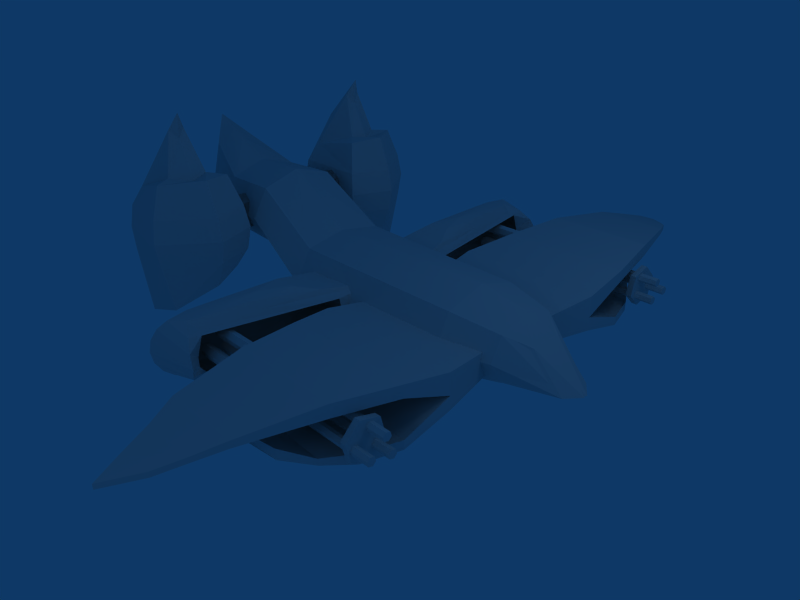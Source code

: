 # Source: JOIMNED2.blend  (saved by Blender 2.46.0; exported with 4.5.12 LTS)
import bpy
from mathutils import Matrix  # noqa: F401  (used for matrix-valued properties, if any)

bpy.ops.wm.read_factory_settings(use_empty=True)
scene = bpy.context.scene
scene.name = 'Scene'

# ---- collections
col_collection_1 = bpy.data.collections.new('Collection 1'); scene.collection.children.link(col_collection_1)

# ---- world
world_world = bpy.data.worlds.new('World'); scene.world = world_world
world_world.color = (0.05656, 0.2208, 0.4)
world_world.use_sun_shadow = False
world_world.sun_shadow_jitter_overblur = 0.0
world_world.cycles.sampling_method = 'MANUAL'
world_world.cycles.sample_map_resolution = 256

# ---- cameras
cam_camera = bpy.data.cameras.new('Camera')
cam_camera.passepartout_alpha = 0.2
cam_camera.clip_end = 100.0
cam_camera.lens = 35.0
cam_camera.ortho_scale = 7.314
cam_camera.show_passepartout = False
cam_camera.show_safe_areas = True
cam_camera.dof.focus_distance = 0.0
cam_camera.dof.aperture_fstop = 128.0

# ---- lights
light_lamp = bpy.data.lights.new('Lamp', 'POINT')
light_lamp.transmission_factor = 0.0
light_lamp.energy = 100.0
light_lamp.shadow_buffer_clip_start = 0.5
light_lamp.shadow_soft_size = 1.0
light_lamp.shadow_maximum_resolution = 0.006
light_lamp.use_absolute_resolution = True
light_lamp.cycles.use_multiple_importance_sampling = False
light_spot = bpy.data.lights.new('Spot', 'POINT')
light_spot.transmission_factor = 0.0
light_spot.cutoff_distance = 30.0
light_spot.energy = 100.0
light_spot.shadow_buffer_clip_start = 1.001
light_spot.shadow_soft_size = 1.0
light_spot.shadow_maximum_resolution = 0.006
light_spot.use_absolute_resolution = True
light_spot.cycles.use_multiple_importance_sampling = False

# ---- meshes
me_cylinder_009 = bpy.data.meshes.new('Cylinder.009')
me_cylinder_009.from_pydata([(0.8052, 9.403, 25.8), (1.052, 8.484, 25.8), (0.3784, 7.811, 25.8), (-0.5411, 8.057, 25.8), (-0.7874, 8.977, 25.8), (-0.1143, 9.65, 25.8), (0.8052, 9.403, 27.18), (1.052, 8.484, 27.18), (0.3784, 7.811, 27.18), (-0.5411, 8.057, 27.18), (-0.7874, 8.977, 27.18), (-0.1143, 9.65, 27.18), (0.1321, 8.73, 25.8), (0.1321, 8.73, 27.18), (-0.2296, 8.677, 10.84), (-0.1771, 8.481, 10.84), (-0.3205, 8.337, 10.84), (-0.5164, 8.39, 10.84), (-0.5688, 8.586, 10.84), (-0.4255, 8.729, 10.84), (-0.2296, 8.677, 31.33), (-0.1771, 8.481, 31.33), (-0.3205, 8.337, 31.33), (-0.5164, 8.39, 31.33), (-0.5688, 8.586, 31.33), (-0.4255, 8.729, 31.33), (-0.373, 8.533, 31.33), (0.415, 9.404, 10.84), (0.4675, 9.208, 10.84), (0.3241, 9.064, 10.84), (0.1283, 9.117, 10.84), (0.07577, 9.313, 10.84), (0.2192, 9.456, 10.84), (0.415, 9.404, 31.33), (0.4675, 9.208, 31.33), (0.3241, 9.064, 31.33), (0.1283, 9.117, 31.33), (0.07577, 9.313, 31.33), (0.2192, 9.456, 31.33), (0.2716, 9.26, 31.33), (0.6098, 8.452, 10.84), (0.6623, 8.256, 10.84), (0.5189, 8.113, 10.84), (0.323, 8.165, 10.84), (0.2706, 8.361, 10.84), (0.4139, 8.504, 10.84), (0.6098, 8.452, 31.33), (0.6623, 8.256, 31.33), (0.5189, 8.113, 31.33), (0.323, 8.165, 31.33), (0.2706, 8.361, 31.33), (0.4139, 8.504, 31.33), (0.4664, 8.308, 31.33), (0.8392, 9.437, -6.392), (1.098, 8.471, -6.392), (0.3909, 7.764, -6.392), (-0.575, 8.023, -6.392), (-0.8339, 8.989, -6.392), (-0.1268, 9.696, -6.392), (0.8392, 9.437, -4.392), (1.098, 8.471, -4.392), (0.3909, 7.764, -4.392), (-0.575, 8.023, -4.392), (-0.8339, 8.989, -4.392), (-0.1268, 9.696, -4.392), (0.1321, 8.73, -6.392), (0.1321, 8.73, -4.392), (0.6712, 8.513, -18.36), (0.7462, 8.233, -18.36), (0.5414, 8.029, -18.36), (0.2616, 8.104, -18.36), (0.1866, 8.383, -18.36), (0.3914, 8.588, -18.36), (0.6712, 8.513, 10.91), (0.7462, 8.233, 10.91), (0.5414, 8.029, 10.91), (0.2616, 8.104, 10.91), (0.1866, 8.383, 10.91), (0.3914, 8.588, 10.91), (0.4664, 8.308, -18.36), (0.4664, 8.308, 10.91), (0.4765, 9.465, -18.36), (0.5514, 9.185, -18.36), (0.3466, 8.98, -18.36), (0.0668, 9.055, -18.36), (-0.00817, 9.335, -18.36), (0.1967, 9.54, -18.36), (0.4765, 9.465, 10.91), (0.5514, 9.185, 10.91), (0.3466, 8.98, 10.91), (0.0668, 9.055, 10.91), (-0.00817, 9.335, 10.91), (0.1967, 9.54, 10.91), (0.2716, 9.26, -18.36), (0.2716, 9.26, 10.91), (-0.1682, 8.738, -18.36), (-0.09319, 8.458, -18.36), (-0.298, 8.253, -18.36), (-0.5778, 8.328, -18.36), (-0.6528, 8.608, -18.36), (-0.448, 8.813, -18.36), (-0.1682, 8.738, 10.91), (-0.09319, 8.458, 10.91), (-0.298, 8.253, 10.91), (-0.5778, 8.328, 10.91), (-0.6528, 8.608, 10.91), (-0.448, 8.813, 10.91), (-0.373, 8.533, -18.36), (-0.373, 8.533, 10.91), (-1.395, 6.526, -19.36), (-1.289, 9.496, -17.94), (-0.9865, 9.669, -15.95), (-0.8715, 9.785, -14.61), (-1.395e-07, 10.06, -14.62), (0.5339, 10.01, -15.09), (0.9865, 9.669, -15.95), (1.289, 9.496, -17.94), (1.289, 9.953, -18.83), (0.9865, 10.37, -14.74), (0.5339, 10.65, -12.28), (-1.395e-07, 10.75, -10.77), (-0.5339, 10.65, -12.28), (-0.9865, 10.37, -14.74), (-1.289, 9.953, -18.83), (-1.289, 10.51, -21.27), (-0.9865, 10.92, -22.09), (-0.5339, 11.2, -22.64), (-3.306e-07, 11.3, -22.84), (0.5339, 11.2, -22.64), (0.9865, 10.92, -22.09), (1.289, 10.51, -21.27), (1.289, 9.496, -22.64), (0.9865, 9.669, -24.64), (0.5339, 9.785, -25.97), (-3.876e-07, 9.825, -26.44), (-0.5339, 9.785, -25.97), (-0.9865, 9.669, -24.64), (-1.289, 9.496, -22.64), (-1.289, 8.529, -22.64), (-0.9865, 8.356, -23.81), (-0.5339, 8.24, -25.13), (-3.743e-07, 8.2, -25.6), (0.5339, 8.24, -25.13), (0.9865, 8.356, -23.81), (1.289, 8.529, -22.64), (1.395, 6.526, -19.36), (1.289, 4.927, -22.15), (0.9865, 3.876, -23.55), (0.5988, 1.837, -24.6), (-3.588e-07, 1.727, -25.35), (-0.5988, 1.837, -24.6), (-0.9865, 3.876, -23.55), (-1.289, 4.927, -22.15), (-1.289, 4.927, -16.91), (-0.9865, 3.876, -14.04), (-0.5988, 1.278, -11.57), (-1.286e-07, 0.8591, -10.81), (0.5988, 1.278, -11.57), (0.9865, 3.876, -14.04), (1.289, 4.927, -16.91), (1.289, 7.097, -17.0), (0.9865, 6.924, -15.01), (0.5339, 3.305, -11.09), (-1.371e-07, 3.264, -10.62), (-0.5339, 3.305, -11.09), (-0.9865, 6.924, -15.01), (-1.289, 7.097, -17.0), (-5.982, 0.01952, -77.62), (-1.494, 0.01952, -72.57), (-0.382, 0.01952, -60.07), (-0.2536, 0.01952, -45.53), (2.171, 0.01952, -28.36), (2.307, 0.01952, 5.034), (1.535, 0.01952, 26.51), (1.012, -0.0937, 41.24), (1.086, -1.472, 26.51), (1.418, -1.929, 14.95), (1.535, -2.09, -28.36), (-0.8412, -1.929, -45.53), (-0.9319, -1.805, -60.07), (-1.964, -1.538, -72.57), (-2.26, -2.184, -68.7), (-2.26, -2.56, -60.07), (-2.26, -2.737, -45.53), (-6.269e-07, -2.964, -28.36), (5.883e-08, -2.737, 14.95), (3.309e-07, -2.09, 26.51), (-1.086, -1.472, 26.51), (-1.418, -1.929, 14.95), (-1.535, -2.09, -28.36), (-3.678, -1.929, -45.53), (-3.587, -1.805, -60.07), (-4.777, -1.073, -72.0), (-5.002, 0.01952, -68.7), (-4.137, 0.01952, -60.07), (-4.266, 0.01952, -45.53), (-1.928, 0.01952, -28.36), (-2.006, 0.01952, 14.95), (-1.535, 0.01952, 26.51), (-1.086, 1.511, 26.51), (-1.418, 1.968, 14.95), (-1.535, 2.129, -28.36), (-3.678, 1.968, -45.53), (-3.587, 1.844, -60.07), (-4.777, 1.112, -72.0), (-2.26, 2.223, -68.7), (-2.26, 2.599, -60.07), (-2.26, 2.776, -45.53), (8.434e-08, 3.003, -28.36), (7.701e-07, 2.776, 14.95), (6.865e-07, 2.129, 26.51), (1.086, 1.511, 26.51), (1.418, 1.968, 14.95), (1.535, 2.129, -28.36), (-0.8412, 1.968, -45.53), (-0.9319, 1.844, -60.07), (-1.964, 1.578, -72.57), (1.365, -0.03709, 33.66), (0.946, 0.7087, 33.66), (0.9877, 0.7335, 38.66), (-0.6245, 0.7087, 31.44), (-0.6705, -0.03709, 31.44), (-0.6245, -0.7829, 31.44), (0.9877, -0.8077, 38.66), (0.946, -0.7829, 33.66), (-0.6698, 14.19, 16.98), (-0.8795, 12.97, 19.44), (-0.9262, 9.712, 24.13), (-0.6312, 6.855, 26.63), (0.3027, 4.502, 26.89), (0.3027, 1.742, 23.83), (0.3027, 1.742, -6.837), (0.3027, 4.502, -5.865), (-0.6312, 6.855, -4.022), (-0.9262, 9.712, -0.6996), (-0.7131, 12.97, 2.391), (-0.5053, 14.19, 5.128), (-0.3129, 15.48, 6.959), (0.1165, 16.56, 8.021), (-0.3129, 15.21, 13.85), (-0.9027, 14.19, 16.98), (-1.18, 12.97, 19.44), (-1.513, 9.712, 24.13), (-1.218, 6.855, 26.63), (-0.7376, 4.502, 26.89), (-0.2935, 1.742, 23.83), (-0.2935, 1.742, -6.837), (-0.7376, 4.502, -7.889), (-1.218, 6.855, -4.022), (-1.513, 9.712, -0.6996), (-1.18, 12.97, 2.391), (-0.9027, 14.19, 5.128), (-0.5458, 15.48, 6.96), (-0.1165, 16.56, 8.021), (-0.5458, 15.21, 13.85), (0.4367, 11.02, 16.98), (1.085, 9.833, 20.62), (1.13, 8.564, 24.13), (1.158, 6.855, 26.63), (1.158, 6.855, -1.835), (1.13, 8.564, -0.3521), (0.9185, 9.833, 2.391), (0.2722, 11.02, 4.543), (-0.8691, 12.33, 2.663), (-0.9369, 12.33, 13.85), (0.9234, 11.02, 16.98), (1.385, 9.833, 20.62), (1.612, 8.564, 24.13), (1.587, 6.855, 26.63), (0.9675, 4.502, 26.89), (0.8988, 1.742, 23.83), (0.8988, 1.742, -6.837), (0.9675, 4.502, -3.842), (1.587, 6.855, -1.835), (1.612, 8.564, -0.3521), (1.385, 9.833, 2.391), (0.9234, 11.02, 4.543), (-0.8691, 12.56, 2.663), (-0.9369, 12.56, 13.85), (-2.853, 6.04, -49.82), (-2.191, 6.04, -48.52), (-1.528, 6.04, -49.82), (-1.254, 6.04, -52.98), (-1.528, 6.04, -56.14), (-2.191, 6.04, -57.45), (-2.853, 6.04, -56.14), (-3.128, 6.04, -52.98), (-2.853, -6.04, -49.82), (-2.191, -6.04, -48.52), (-1.528, -6.04, -49.82), (-1.254, -6.04, -52.98), (-1.528, -6.04, -56.14), (-2.191, -6.04, -57.45), (-2.853, -6.04, -56.14), (-3.128, -6.04, -52.98), (-6.496, -5.408, -53.56), (-4.683, -5.408, -49.27), (-4.949, -5.408, -43.57), (-3.266, -5.408, -40.48), (-2.124, -5.408, -39.4), (-0.9825, -5.408, -40.48), (0.4119, -5.408, -43.57), (0.632, -5.408, -48.18), (0.632, -4.6, -49.78), (-0.01469, -3.916, -46.51), (-0.9825, -3.459, -44.33), (-2.124, -3.298, -43.57), (-3.266, -3.459, -44.33), (-4.798, -3.916, -46.51), (-4.88, -4.6, -50.33), (0.632, -4.6, -57.47), (-0.01469, -3.916, -60.74), (-0.9825, -3.459, -62.92), (-2.124, -3.298, -63.68), (-3.266, -3.459, -62.92), (-4.234, -3.916, -60.74), (-6.994, -5.021, -54.34), (-7.785, -5.408, -52.7), (-5.569, -5.408, -63.68), (-3.266, -5.408, -66.77), (-2.124, -5.408, -67.85), (-0.9825, -5.227, -67.12), (0.9523, -5.191, -65.86), (0.5318, -4.822, -60.22), (0.7091, -5.635, -54.03), (1.32, -6.401, -56.32), (2.24, -7.405, -59.74), (-0.9825, -7.538, -62.56), (-2.124, -7.517, -63.68), (-3.266, -7.356, -62.92), (-4.234, -6.899, -60.74), (-6.994, -5.794, -54.34), (-4.88, -6.382, -52.25), (-4.798, -7.208, -50.07), (-3.266, -7.76, -48.98), (-2.124, -7.954, -48.6), (-0.9825, -7.76, -48.98), (1.652, -7.208, -50.07), (0.632, -6.382, -51.7), (0.9332, 1.83, -16.58), (1.633, 1.69, -16.58), (2.227, 1.294, -16.58), (2.624, 0.7002, -16.58), (2.624, 0.4951, -18.94), (2.227, 0.9148, -20.94), (1.633, 1.195, -22.28), (1.633, 2.846e-08, -24.64), (2.227, 2.846e-08, -22.75), (2.624, 2.846e-08, -19.92), (2.624, -0.4951, -18.94), (2.227, -0.9148, -20.94), (1.633, -1.195, -22.28), (0.9332, -1.83, -16.58), (1.633, -1.69, -16.58), (2.227, -1.294, -16.58), (2.624, -0.7002, -16.58), (2.624, -0.4951, 12.9), (2.227, -0.9148, 14.9), (1.633, -1.195, 16.24), (0.9332, -1.294, 16.7), (1.205, 2.646e-06, 24.64), (1.633, 2.646e-06, 22.2), (2.227, 2.21e-06, 16.7), (2.624, 1.773e-06, 13.87), (2.624, 0.4951, 12.9), (2.227, 0.9148, 14.9), (1.633, 1.195, 16.24), (0.9332, 1.294, 16.7)], [], [(12, 0, 1), (13, 7, 6), (12, 1, 2), (13, 8, 7), (12, 2, 3), (13, 9, 8), (12, 3, 4), (13, 10, 9), (12, 4, 5), (13, 11, 10), (5, 0, 12), (13, 6, 11), (0, 6, 7, 1), (1, 7, 8, 2), (2, 8, 9, 3), (3, 9, 10, 4), (4, 10, 11, 5), (6, 0, 5, 11), (26, 21, 20), (26, 22, 21), (26, 23, 22), (26, 24, 23), (26, 25, 24), (26, 20, 25), (14, 20, 21, 15), (15, 21, 22, 16), (16, 22, 23, 17), (17, 23, 24, 18), (18, 24, 25, 19), (20, 14, 19, 25), (39, 34, 33), (39, 35, 34), (39, 36, 35), (39, 37, 36), (39, 38, 37), (39, 33, 38), (27, 33, 34, 28), (28, 34, 35, 29), (29, 35, 36, 30), (30, 36, 37, 31), (31, 37, 38, 32), (33, 27, 32, 38), (52, 47, 46), (52, 48, 47), (52, 49, 48), (52, 50, 49), (52, 51, 50), (52, 46, 51), (40, 46, 47, 41), (41, 47, 48, 42), (42, 48, 49, 43), (43, 49, 50, 44), (44, 50, 51, 45), (46, 40, 45, 51), (65, 53, 54), (66, 60, 59), (65, 54, 55), (66, 61, 60), (65, 55, 56), (66, 62, 61), (65, 56, 57), (66, 63, 62), (65, 57, 58), (66, 64, 63), (58, 53, 65), (66, 59, 64), (53, 59, 60, 54), (54, 60, 61, 55), (55, 61, 62, 56), (56, 62, 63, 57), (57, 63, 64, 58), (59, 53, 58, 64), (79, 67, 68), (80, 74, 73), (79, 68, 69), (80, 75, 74), (79, 69, 70), (80, 76, 75), (79, 70, 71), (80, 77, 76), (79, 71, 72), (80, 78, 77), (72, 67, 79), (80, 73, 78), (67, 73, 74, 68), (68, 74, 75, 69), (69, 75, 76, 70), (70, 76, 77, 71), (71, 77, 78, 72), (73, 67, 72, 78), (93, 81, 82), (94, 88, 87), (93, 82, 83), (94, 89, 88), (93, 83, 84), (94, 90, 89), (93, 84, 85), (94, 91, 90), (93, 85, 86), (94, 92, 91), (86, 81, 93), (94, 87, 92), (81, 87, 88, 82), (82, 88, 89, 83), (83, 89, 90, 84), (84, 90, 91, 85), (85, 91, 92, 86), (87, 81, 86, 92), (107, 95, 96), (108, 102, 101), (107, 96, 97), (108, 103, 102), (107, 97, 98), (108, 104, 103), (107, 98, 99), (108, 105, 104), (107, 99, 100), (108, 106, 105), (100, 95, 107), (108, 101, 106), (95, 101, 102, 96), (96, 102, 103, 97), (97, 103, 104, 98), (98, 104, 105, 99), (99, 105, 106, 100), (101, 95, 100, 106), (145, 117, 116), (116, 117, 118, 115), (115, 118, 119, 114), (114, 119, 120, 113), (113, 120, 121, 112), (112, 121, 122, 111), (111, 122, 123, 110), (123, 109, 110), (124, 109, 123), (122, 125, 124, 123), (121, 126, 125, 122), (120, 127, 126, 121), (119, 128, 127, 120), (118, 129, 128, 119), (117, 130, 129, 118), (145, 130, 117), (145, 131, 130), (130, 131, 132, 129), (129, 132, 133, 128), (128, 133, 134, 127), (127, 134, 135, 126), (126, 135, 136, 125), (125, 136, 137, 124), (137, 109, 124), (138, 109, 137), (136, 139, 138, 137), (135, 140, 139, 136), (134, 141, 140, 135), (133, 142, 141, 134), (132, 143, 142, 133), (131, 144, 143, 132), (145, 144, 131), (145, 146, 144), (144, 146, 147, 143), (143, 147, 148, 142), (142, 148, 149, 141), (141, 149, 150, 140), (140, 150, 151, 139), (139, 151, 152, 138), (152, 109, 138), (153, 109, 152), (151, 154, 153, 152), (150, 155, 154, 151), (147, 158, 157, 148), (146, 159, 158, 147), (145, 159, 146), (145, 160, 159), (159, 160, 161, 158), (158, 161, 162, 157), (157, 162, 163, 156), (156, 163, 164, 155), (155, 164, 165, 154), (154, 165, 166, 153), (166, 109, 153), (110, 109, 166), (165, 111, 110, 166), (164, 112, 111, 165), (160, 116, 115, 161), (145, 116, 160), (173, 175, 176, 172), (172, 176, 177, 171), (171, 177, 178, 170), (170, 178, 179, 169), (169, 179, 180, 168), (168, 180, 167), (180, 181, 167), (179, 182, 181, 180), (178, 183, 182, 179), (177, 184, 183, 178), (176, 185, 184, 177), (175, 186, 185, 176), (186, 187, 188, 185), (185, 188, 189, 184), (184, 189, 190, 183), (183, 190, 191, 182), (182, 191, 192, 181), (181, 192, 167), (192, 193, 167), (191, 194, 193, 192), (190, 195, 194, 191), (189, 196, 195, 190), (188, 197, 196, 189), (187, 198, 197, 188), (198, 199, 200, 197), (197, 200, 201, 196), (196, 201, 202, 195), (195, 202, 203, 194), (194, 203, 204, 193), (193, 204, 167), (204, 205, 167), (203, 206, 205, 204), (202, 207, 206, 203), (201, 208, 207, 202), (200, 209, 208, 201), (199, 210, 209, 200), (210, 211, 212, 209), (209, 212, 213, 208), (208, 213, 214, 207), (207, 214, 215, 206), (206, 215, 216, 205), (205, 216, 167), (216, 168, 167), (215, 169, 168, 216), (214, 170, 169, 215), (213, 171, 170, 214), (212, 172, 171, 213), (211, 173, 172, 212), (217, 174, 224), (173, 217, 224, 175), (224, 174, 223), (175, 224, 223, 186), (223, 174, 222), (186, 223, 222, 187), (222, 174, 221), (187, 222, 221, 198), (221, 174, 220), (198, 221, 220, 199), (220, 174, 219), (199, 220, 219, 210), (219, 174, 218), (210, 219, 218, 211), (218, 174, 217), (211, 218, 217, 173), (225, 240, 241, 226), (226, 241, 242, 227), (227, 242, 243, 228), (228, 243, 244, 229), (229, 244, 245, 230), (231, 246, 247, 232), (232, 247, 248, 233), (233, 248, 249, 234), (234, 249, 250, 235), (235, 250, 251, 236), (236, 251, 252, 237), (237, 252, 253, 238), (238, 253, 254, 239), (240, 225, 239, 254), (254, 253, 252), (239, 237, 238), (255, 256, 266, 265), (256, 257, 267, 266), (257, 258, 268, 267), (258, 229, 269, 268), (229, 230, 270, 269), (231, 232, 272, 271), (232, 259, 273, 272), (259, 260, 274, 273), (260, 261, 275, 274), (261, 262, 276, 275), (262, 263, 277, 276), (265, 278, 264, 255), (260, 259, 258, 257), (252, 251, 240, 254), (251, 250, 241, 240), (250, 249, 242, 241), (249, 248, 243, 242), (248, 247, 244, 243), (225, 236, 237, 239), (236, 225, 226, 235), (235, 226, 227, 234), (234, 227, 228, 233), (228, 229, 232, 233), (247, 246, 245, 244), (277, 278, 265, 276), (276, 265, 266, 275), (275, 266, 267, 274), (274, 267, 268, 273), (273, 268, 269, 272), (263, 262, 255, 264), (262, 261, 256, 255), (261, 260, 257, 256), (272, 269, 270, 271), (258, 259, 232, 229), (279, 287, 288, 280), (280, 288, 289, 281), (281, 289, 290, 282), (282, 290, 291, 283), (283, 291, 292, 284), (284, 292, 293, 285), (285, 293, 294, 286), (287, 279, 286, 294), (324, 303, 302), (302, 303, 304, 301), (301, 304, 305, 300), (300, 305, 306, 299), (299, 306, 307, 298), (298, 307, 308, 297), (297, 308, 309, 296), (309, 295, 296), (317, 295, 316), (315, 318, 317, 316), (314, 319, 318, 315), (313, 320, 319, 314), (312, 321, 320, 313), (311, 322, 321, 312), (310, 323, 322, 311), (324, 323, 310), (324, 325, 323), (323, 325, 326, 322), (322, 326, 327, 321), (321, 327, 328, 320), (320, 328, 329, 319), (319, 329, 330, 318), (318, 330, 331, 317), (331, 295, 317), (332, 295, 331), (330, 333, 332, 331), (329, 334, 333, 330), (328, 335, 334, 329), (327, 336, 335, 328), (326, 337, 336, 327), (325, 338, 337, 326), (324, 338, 325), (296, 295, 332), (333, 297, 296, 332), (334, 298, 297, 333), (335, 299, 298, 334), (336, 300, 299, 335), (337, 301, 300, 336), (338, 302, 301, 337), (324, 302, 338), (316, 295, 309), (303, 324, 310), (316, 309, 308, 315), (315, 308, 307, 314), (314, 307, 306, 313), (313, 306, 305, 312), (312, 305, 304, 311), (311, 304, 303, 310), (342, 343, 344, 341), (341, 344, 345, 340), (344, 347, 346, 345), (343, 348, 347, 344), (348, 349, 350, 347), (347, 350, 351, 346), (350, 354, 353, 351), (349, 355, 354, 350), (355, 356, 357, 354), (354, 357, 358, 353), (353, 358, 359, 352), (358, 361, 360, 359), (357, 362, 361, 358), (356, 363, 362, 357), (363, 364, 365, 362), (362, 365, 366, 361), (361, 366, 367, 360), (339, 367, 366, 340), (365, 341, 340, 366), (364, 342, 341, 365)])
_uv = me_cylinder_009.uv_layers.new(name='UVTex')
_uv.uv.foreach_set('vector', [0.953, 0.9434, 0.9765, 0.9137, 0.9875, 0.9434, 0.8529, 0.9438, 0.869, 0.9137, 0.8874, 0.9438, 0.953, 0.9434, 0.9875, 0.9434, 0.9702, 0.9733, 0.8529, 0.9438, 0.8356, 0.914, 0.869, 0.9137, 0.953, 0.9434, 0.9702, 0.9733, 0.9454, 0.9733, 0.8529, 0.9438, 0.8184, 0.9438, 0.8356, 0.914, 0.953, 0.9434, 0.9454, 0.9733, 0.9185, 0.9434, 0.8529, 0.9438, 0.8356, 0.9737, 0.8184, 0.9438, 0.953, 0.9434, 0.9185, 0.9434, 0.9454, 0.9137, 0.8529, 0.9438, 0.8701, 0.9737, 0.8356, 0.9737, 0.9454, 0.9137, 0.9765, 0.9137, 0.953, 0.9434, 0.8529, 0.9438, 0.8874, 0.9438, 0.8701, 0.9737, 0.9454, 0.8658, 0.9454, 0.9137, 0.9238, 0.9135, 0.9238, 0.8658, 0.9238, 0.8658, 0.9238, 0.9135, 0.8961, 0.9135, 0.8961, 0.8658, 0.8961, 0.8658, 0.8961, 0.9135, 0.869, 0.9137, 0.8684, 0.8658, 0.8684, 0.8658, 0.869, 0.9137, 0.8408, 0.9135, 0.8408, 0.8658, 0.8408, 0.8658, 0.8408, 0.9135, 0.8131, 0.9135, 0.8131, 0.8658, 0.9454, 0.9137, 0.9454, 0.8658, 0.9765, 0.8658, 0.9765, 0.9137, 0.1124, 0.9079, 0.0624, 0.9079, 0.0874, 0.8646, 0.1124, 0.9079, 0.0874, 0.9512, 0.0624, 0.9079, 0.1124, 0.9079, 0.1374, 0.9512, 0.0874, 0.9512, 0.1124, 0.9079, 0.1624, 0.9079, 0.1374, 0.9512, 0.1124, 0.9079, 0.1374, 0.8646, 0.1624, 0.9079, 0.1124, 0.9079, 0.0874, 0.8646, 0.1374, 0.8646, 0.3124, 0.7646, 0.3124, 0.8646, 0.2624, 0.8646, 0.2624, 0.7646, 0.2624, 0.7646, 0.2624, 0.8646, 0.2124, 0.8646, 0.2124, 0.7646, 0.2124, 0.7646, 0.2124, 0.8646, 0.1624, 0.8646, 0.1624, 0.7646, 0.1624, 0.7646, 0.1624, 0.8646, 0.1124, 0.8646, 0.1124, 0.7646, 0.1124, 0.7646, 0.1124, 0.8646, 0.0624, 0.8646, 0.0624, 0.7646, 0.3124, 0.8646, 0.3124, 0.7646, 0.3624, 0.7646, 0.3624, 0.8646, 0.1124, 0.9079, 0.1624, 0.9079, 0.1374, 0.9512, 0.1124, 0.9079, 0.1374, 0.8646, 0.1624, 0.9079, 0.1124, 0.9079, 0.0874, 0.8646, 0.1374, 0.8646, 0.1124, 0.9079, 0.0624, 0.9079, 0.0874, 0.8646, 0.1124, 0.9079, 0.0874, 0.9512, 0.0624, 0.9079, 0.1124, 0.9079, 0.1374, 0.9512, 0.0874, 0.9512, 0.3124, 0.7646, 0.3124, 0.8646, 0.2624, 0.8646, 0.2624, 0.7646, 0.2624, 0.7646, 0.2624, 0.8646, 0.2124, 0.8646, 0.2124, 0.7646, 0.2124, 0.7646, 0.2124, 0.8646, 0.1624, 0.8646, 0.1624, 0.7646, 0.1624, 0.7646, 0.1624, 0.8646, 0.1124, 0.8646, 0.1124, 0.7646, 0.1124, 0.7646, 0.1124, 0.8646, 0.0624, 0.8646, 0.0624, 0.7646, 0.3124, 0.8646, 0.3124, 0.7646, 0.3624, 0.7646, 0.3624, 0.8646, 0.1124, 0.9079, 0.1624, 0.9079, 0.1374, 0.9512, 0.1124, 0.9079, 0.1374, 0.8646, 0.1624, 0.9079, 0.1124, 0.9079, 0.0874, 0.8646, 0.1374, 0.8646, 0.1124, 0.9079, 0.0624, 0.9079, 0.0874, 0.8646, 0.1124, 0.9079, 0.0874, 0.9512, 0.0624, 0.9079, 0.1124, 0.9079, 0.1374, 0.9512, 0.0874, 0.9512, 0.3124, 0.7646, 0.3124, 0.8646, 0.2624, 0.8646, 0.2624, 0.7646, 0.2624, 0.7646, 0.2624, 0.8646, 0.2124, 0.8646, 0.2124, 0.7646, 0.2124, 0.7646, 0.2124, 0.8646, 0.1624, 0.8646, 0.1624, 0.7646, 0.1624, 0.7646, 0.1624, 0.8646, 0.1124, 0.8646, 0.1124, 0.7646, 0.1124, 0.7646, 0.1124, 0.8646, 0.0624, 0.8646, 0.0624, 0.7646, 0.3124, 0.8646, 0.3124, 0.7646, 0.3624, 0.7646, 0.3624, 0.8646, 0.8529, 0.9438, 0.8701, 0.914, 0.8874, 0.9438, 0.953, 0.9434, 0.9765, 0.9137, 0.9875, 0.9434, 0.8529, 0.9438, 0.8874, 0.9438, 0.8701, 0.9737, 0.953, 0.9434, 0.9454, 0.9137, 0.9765, 0.9137, 0.8529, 0.9438, 0.8701, 0.9737, 0.8356, 0.9737, 0.953, 0.9434, 0.9185, 0.9434, 0.9454, 0.9137, 0.8529, 0.9438, 0.8356, 0.9737, 0.8184, 0.9438, 0.953, 0.9434, 0.9454, 0.9733, 0.9185, 0.9434, 0.8529, 0.9438, 0.8184, 0.9438, 0.8356, 0.914, 0.953, 0.9434, 0.9702, 0.9733, 0.9454, 0.9733, 0.8356, 0.914, 0.8701, 0.914, 0.8529, 0.9438, 0.953, 0.9434, 0.9875, 0.9434, 0.9702, 0.9733, 0.8408, 0.8658, 0.8408, 0.9135, 0.8131, 0.9135, 0.8131, 0.8658, 0.9765, 0.8658, 0.9765, 0.9137, 0.9454, 0.9137, 0.9454, 0.8658, 0.9454, 0.8658, 0.9454, 0.9137, 0.9238, 0.9135, 0.9238, 0.8658, 0.9238, 0.8658, 0.9238, 0.9135, 0.8961, 0.9135, 0.8961, 0.8658, 0.8961, 0.8658, 0.8961, 0.9135, 0.869, 0.9137, 0.8684, 0.8658, 0.8408, 0.9135, 0.8408, 0.8658, 0.8684, 0.8658, 0.869, 0.9137, 0.4301, 0.9079, 0.4051, 0.8646, 0.4551, 0.8646, 0.5302, 0.9079, 0.5552, 0.8646, 0.5802, 0.9079, 0.4301, 0.9079, 0.4551, 0.8646, 0.4801, 0.9079, 0.5302, 0.9079, 0.5052, 0.8646, 0.5552, 0.8646, 0.4301, 0.9079, 0.4801, 0.9079, 0.4551, 0.9512, 0.5302, 0.9079, 0.4802, 0.9079, 0.5052, 0.8646, 0.4301, 0.9079, 0.4551, 0.9512, 0.4051, 0.9512, 0.5302, 0.9079, 0.5052, 0.9512, 0.4802, 0.9079, 0.4301, 0.9079, 0.4051, 0.9512, 0.3801, 0.9079, 0.5302, 0.9079, 0.5552, 0.9512, 0.5052, 0.9512, 0.3801, 0.9079, 0.4051, 0.8646, 0.4301, 0.9079, 0.5302, 0.9079, 0.5802, 0.9079, 0.5552, 0.9512, 0.6301, 0.7649, 0.6301, 0.8649, 0.5801, 0.8649, 0.5801, 0.7649, 0.5801, 0.7649, 0.5801, 0.8649, 0.5301, 0.8649, 0.5301, 0.7649, 0.5301, 0.7649, 0.5301, 0.8649, 0.4801, 0.8649, 0.4801, 0.7649, 0.4801, 0.7649, 0.4801, 0.8649, 0.4301, 0.8649, 0.4301, 0.7649, 0.4301, 0.7649, 0.4301, 0.8649, 0.3801, 0.8649, 0.3801, 0.7649, 0.6301, 0.8649, 0.6301, 0.7649, 0.6801, 0.7649, 0.6801, 0.8649, 0.4301, 0.9079, 0.4051, 0.8646, 0.4551, 0.8646, 0.5302, 0.9079, 0.5802, 0.9079, 0.5552, 0.9512, 0.4301, 0.9079, 0.4551, 0.8646, 0.4801, 0.9079, 0.5302, 0.9079, 0.5552, 0.8646, 0.5802, 0.9079, 0.4301, 0.9079, 0.4801, 0.9079, 0.4551, 0.9512, 0.5302, 0.9079, 0.5052, 0.8646, 0.5552, 0.8646, 0.4301, 0.9079, 0.4551, 0.9512, 0.4051, 0.9512, 0.5302, 0.9079, 0.4802, 0.9079, 0.5052, 0.8646, 0.4301, 0.9079, 0.4051, 0.9512, 0.3801, 0.9079, 0.5302, 0.9079, 0.5052, 0.9512, 0.4802, 0.9079, 0.3801, 0.9079, 0.4051, 0.8646, 0.4301, 0.9079, 0.5302, 0.9079, 0.5552, 0.9512, 0.5052, 0.9512, 0.6301, 0.7649, 0.6301, 0.8649, 0.5801, 0.8649, 0.5801, 0.7649, 0.5801, 0.7649, 0.5801, 0.8649, 0.5301, 0.8649, 0.5301, 0.7649, 0.5301, 0.7649, 0.5301, 0.8649, 0.4801, 0.8649, 0.4801, 0.7649, 0.4801, 0.7649, 0.4801, 0.8649, 0.4301, 0.8649, 0.4301, 0.7649, 0.4301, 0.7649, 0.4301, 0.8649, 0.3801, 0.8649, 0.3801, 0.7649, 0.6301, 0.8649, 0.6301, 0.7649, 0.6801, 0.7649, 0.6801, 0.8649, 0.4301, 0.9079, 0.4551, 0.9512, 0.4051, 0.9512, 0.5302, 0.9079, 0.4802, 0.9079, 0.5052, 0.8646, 0.4301, 0.9079, 0.4051, 0.9512, 0.3801, 0.9079, 0.5302, 0.9079, 0.5052, 0.9512, 0.4802, 0.9079, 0.4301, 0.9079, 0.3801, 0.9079, 0.4051, 0.8646, 0.5302, 0.9079, 0.5552, 0.9512, 0.5052, 0.9512, 0.4301, 0.9079, 0.4051, 0.8646, 0.4551, 0.8646, 0.5302, 0.9079, 0.5802, 0.9079, 0.5552, 0.9512, 0.4301, 0.9079, 0.4551, 0.8646, 0.4801, 0.9079, 0.5302, 0.9079, 0.5552, 0.8646, 0.5802, 0.9079, 0.4801, 0.9079, 0.4551, 0.9512, 0.4301, 0.9079, 0.5302, 0.9079, 0.5052, 0.8646, 0.5552, 0.8646, 0.6301, 0.7649, 0.6301, 0.8649, 0.5801, 0.8649, 0.5801, 0.7649, 0.5801, 0.7649, 0.5801, 0.8649, 0.5301, 0.8649, 0.5301, 0.7649, 0.5301, 0.7649, 0.5301, 0.8649, 0.4801, 0.8649, 0.4801, 0.7649, 0.4801, 0.7649, 0.4801, 0.8649, 0.4301, 0.8649, 0.4301, 0.7649, 0.4301, 0.7649, 0.4301, 0.8649, 0.3801, 0.8649, 0.3801, 0.7649, 0.6301, 0.8649, 0.6301, 0.7649, 0.6801, 0.7649, 0.6801, 0.8649, 0.332, 0.6405, 0.4418, 0.6869, 0.4362, 0.6651, 0.4362, 0.6651, 0.4418, 0.6869, 0.4837, 0.7017, 0.4764, 0.6515, 0.4764, 0.6515, 0.4837, 0.7017, 0.4918, 0.7318, 0.5483, 0.7076, 0.5483, 0.7076, 0.4918, 0.7318, 0.4918, 0.7318, 0.5483, 0.7076, 0.5483, 0.7076, 0.4918, 0.7318, 0.4837, 0.7017, 0.4764, 0.6515, 0.4764, 0.6515, 0.4837, 0.7017, 0.4837, 0.7017, 0.4362, 0.6651, 0.4362, 0.6651, 0.4837, 0.7017, 0.4418, 0.6869, 0.4362, 0.6651, 0.4418, 0.6869, 0.332, 0.6405, 0.4362, 0.6651, 0.4387, 0.7032, 0.332, 0.6405, 0.4418, 0.6869, 0.4837, 0.7017, 0.4428, 0.7129, 0.4387, 0.7032, 0.4418, 0.6869, 0.4837, 0.7017, 0.4438, 0.7225, 0.4428, 0.7129, 0.4837, 0.7017, 0.4918, 0.7318, 0.4443, 0.7319, 0.4438, 0.7225, 0.4837, 0.7017, 0.4918, 0.7318, 0.4438, 0.7225, 0.4443, 0.7319, 0.4918, 0.7318, 0.4837, 0.7017, 0.4428, 0.7129, 0.4438, 0.7225, 0.4918, 0.7318, 0.4418, 0.6869, 0.4387, 0.7032, 0.4428, 0.7129, 0.4837, 0.7017, 0.332, 0.6405, 0.4387, 0.7032, 0.4418, 0.6869, 0.332, 0.6405, 0.4154, 0.6992, 0.4387, 0.7032, 0.4387, 0.7032, 0.4154, 0.6992, 0.4155, 0.7107, 0.4428, 0.7129, 0.4428, 0.7129, 0.4155, 0.7107, 0.4155, 0.7214, 0.4438, 0.7225, 0.4438, 0.7225, 0.4155, 0.7214, 0.4156, 0.732, 0.4443, 0.7319, 0.4443, 0.7319, 0.4156, 0.732, 0.4155, 0.7214, 0.4438, 0.7225, 0.4438, 0.7225, 0.4155, 0.7214, 0.4155, 0.7107, 0.4428, 0.7129, 0.4428, 0.7129, 0.4155, 0.7107, 0.4154, 0.6992, 0.4387, 0.7032, 0.4154, 0.6992, 0.332, 0.6405, 0.4387, 0.7032, 0.3896, 0.6895, 0.332, 0.6405, 0.4154, 0.6992, 0.4155, 0.7107, 0.3813, 0.6996, 0.3896, 0.6895, 0.4154, 0.6992, 0.4155, 0.7214, 0.375, 0.7147, 0.3813, 0.6996, 0.4155, 0.7107, 0.4156, 0.732, 0.3721, 0.732, 0.375, 0.7147, 0.4155, 0.7214, 0.4155, 0.7214, 0.375, 0.7147, 0.3721, 0.732, 0.4156, 0.732, 0.4155, 0.7107, 0.3813, 0.6996, 0.375, 0.7147, 0.4155, 0.7214, 0.4154, 0.6992, 0.3896, 0.6895, 0.3813, 0.6996, 0.4155, 0.7107, 0.332, 0.6405, 0.3896, 0.6895, 0.4154, 0.6992, 0.332, 0.6405, 0.258, 0.6553, 0.3896, 0.6895, 0.3896, 0.6895, 0.258, 0.6553, 0.2038, 0.6665, 0.3813, 0.6996, 0.3813, 0.6996, 0.2038, 0.6665, 0.08025, 0.6817, 0.375, 0.7147, 0.375, 0.7147, 0.08025, 0.6817, 0.06973, 0.7327, 0.3721, 0.732, 0.3721, 0.732, 0.06973, 0.7327, 0.08025, 0.6817, 0.375, 0.7147, 0.375, 0.7147, 0.08025, 0.6817, 0.2038, 0.6665, 0.3813, 0.6996, 0.3813, 0.6996, 0.2038, 0.6665, 0.258, 0.6553, 0.3896, 0.6895, 0.258, 0.6553, 0.332, 0.6405, 0.3896, 0.6895, 0.2655, 0.6043, 0.332, 0.6405, 0.258, 0.6553, 0.2038, 0.6665, 0.2184, 0.5601, 0.2655, 0.6043, 0.258, 0.6553, 0.08025, 0.6817, 0.07295, 0.5013, 0.2184, 0.5601, 0.2038, 0.6665, 0.2038, 0.6665, 0.2184, 0.5601, 0.07295, 0.5013, 0.08025, 0.6817, 0.258, 0.6553, 0.2655, 0.6043, 0.2184, 0.5601, 0.2038, 0.6665, 0.332, 0.6405, 0.2655, 0.6043, 0.258, 0.6553, 0.332, 0.6405, 0.3557, 0.6296, 0.2655, 0.6043, 0.2655, 0.6043, 0.3557, 0.6296, 0.3607, 0.5954, 0.2184, 0.5601, 0.2184, 0.5601, 0.3607, 0.5954, 0.1963, 0.5126, 0.07295, 0.5013, 0.07295, 0.5013, 0.1963, 0.5126, 0.1982, 0.4795, 0.05268, 0.4604, 0.05268, 0.4604, 0.1982, 0.4795, 0.1963, 0.5126, 0.07295, 0.5013, 0.07295, 0.5013, 0.1963, 0.5126, 0.3607, 0.5954, 0.2184, 0.5601, 0.2184, 0.5601, 0.3607, 0.5954, 0.3557, 0.6296, 0.2655, 0.6043, 0.3557, 0.6296, 0.332, 0.6405, 0.2655, 0.6043, 0.4362, 0.6651, 0.332, 0.6405, 0.3557, 0.6296, 0.3607, 0.5954, 0.4362, 0.6651, 0.4362, 0.6651, 0.3557, 0.6296, 0.1963, 0.5126, 0.4764, 0.6515, 0.4362, 0.6651, 0.3607, 0.5954, 0.3557, 0.6296, 0.4362, 0.6651, 0.4764, 0.6515, 0.3607, 0.5954, 0.332, 0.6405, 0.4362, 0.6651, 0.3557, 0.6296, 0.4953, 0.3375, 0.4963, 0.3042, 0.4462, 0.2958, 0.4047, 0.3351, 0.4047, 0.3351, 0.4462, 0.2958, 0.2814, 0.2933, 0.2831, 0.332, 0.2831, 0.332, 0.2814, 0.2933, 0.1939, 0.2832, 0.1972, 0.3298, 0.1972, 0.3298, 0.1939, 0.2832, 0.1322, 0.2936, 0.1353, 0.3282, 0.1353, 0.3282, 0.1322, 0.2936, 0.0852, 0.3045, 0.09063, 0.3271, 0.09063, 0.3271, 0.0852, 0.3045, 0.01774, 0.3252, 0.0852, 0.3045, 0.08903, 0.2861, 0.01774, 0.3252, 0.1322, 0.2936, 0.1225, 0.2658, 0.08903, 0.2861, 0.0852, 0.3045, 0.1939, 0.2832, 0.184, 0.2492, 0.1225, 0.2658, 0.1322, 0.2936, 0.2814, 0.2933, 0.275, 0.2608, 0.184, 0.2492, 0.1939, 0.2832, 0.4462, 0.2958, 0.4496, 0.2628, 0.275, 0.2608, 0.2814, 0.2933, 0.4963, 0.3042, 0.5016, 0.2777, 0.4496, 0.2628, 0.4462, 0.2958, 0.4948, 0.2284, 0.4853, 0.204, 0.4395, 0.2131, 0.4434, 0.2458, 0.4434, 0.2458, 0.4395, 0.2131, 0.2476, 0.2114, 0.2527, 0.2492, 0.2527, 0.2492, 0.2476, 0.2114, 0.1634, 0.193, 0.1682, 0.2234, 0.1682, 0.2234, 0.1634, 0.193, 0.1033, 0.1945, 0.1062, 0.2264, 0.1062, 0.2264, 0.1033, 0.1945, 0.0478, 0.1742, 0.06903, 0.227, 0.08903, 0.2861, 0.04233, 0.3008, 0.01774, 0.3252, 0.0478, 0.1742, 0.06005, 0.1508, 0.01774, 0.1483, 0.1033, 0.1945, 0.1032, 0.1534, 0.06005, 0.1508, 0.0478, 0.1742, 0.1634, 0.193, 0.1618, 0.1569, 0.1032, 0.1534, 0.1033, 0.1945, 0.2476, 0.2114, 0.2493, 0.1622, 0.1618, 0.1569, 0.1634, 0.193, 0.4395, 0.2131, 0.4397, 0.1736, 0.2493, 0.1622, 0.2476, 0.2114, 0.4853, 0.204, 0.4844, 0.1762, 0.4397, 0.1736, 0.4395, 0.2131, 0.4844, 0.1762, 0.4884, 0.1488, 0.4442, 0.1343, 0.4397, 0.1736, 0.4397, 0.1736, 0.4442, 0.1343, 0.2535, 0.1131, 0.2493, 0.1622, 0.2493, 0.1622, 0.2535, 0.1131, 0.1677, 0.1213, 0.1618, 0.1569, 0.1618, 0.1569, 0.1677, 0.1213, 0.1083, 0.1126, 0.1032, 0.1534, 0.1032, 0.1534, 0.1083, 0.1126, 0.05069, 0.1261, 0.06005, 0.1508, 0.06005, 0.1508, 0.05069, 0.1261, 0.01774, 0.1483, 0.04105, 0.3509, 0.08693, 0.368, 0.01774, 0.3252, 0.1083, 0.1126, 0.115, 0.0813, 0.0781, 0.07623, 0.05069, 0.1261, 0.1677, 0.1213, 0.1761, 0.09166, 0.115, 0.0813, 0.1083, 0.1126, 0.2535, 0.1131, 0.2631, 0.07623, 0.1761, 0.09166, 0.1677, 0.1213, 0.4442, 0.1343, 0.452, 0.1024, 0.2631, 0.07623, 0.2535, 0.1131, 0.4884, 0.1488, 0.5008, 0.1259, 0.452, 0.1024, 0.4442, 0.1343, 0.4985, 0.3973, 0.4944, 0.3708, 0.4441, 0.3766, 0.4458, 0.4097, 0.4458, 0.4097, 0.4441, 0.3766, 0.2794, 0.3706, 0.2713, 0.4028, 0.2713, 0.4028, 0.2794, 0.3706, 0.1915, 0.3762, 0.1799, 0.4097, 0.1799, 0.4097, 0.1915, 0.3762, 0.1305, 0.3626, 0.1193, 0.3899, 0.1193, 0.3899, 0.1305, 0.3626, 0.08405, 0.3494, 0.08693, 0.368, 0.08693, 0.368, 0.08405, 0.3494, 0.01774, 0.3252, 0.08405, 0.3494, 0.09063, 0.3271, 0.01774, 0.3252, 0.1305, 0.3626, 0.1353, 0.3282, 0.09063, 0.3271, 0.08405, 0.3494, 0.1915, 0.3762, 0.1972, 0.3298, 0.1353, 0.3282, 0.1305, 0.3626, 0.2794, 0.3706, 0.2831, 0.332, 0.1972, 0.3298, 0.1915, 0.3762, 0.4441, 0.3766, 0.4047, 0.3351, 0.2831, 0.332, 0.2794, 0.3706, 0.4944, 0.3708, 0.4953, 0.3375, 0.4047, 0.3351, 0.4441, 0.3766, 0.529, 0.3374, 0.565, 0.3372, 0.5311, 0.3179, 0.4953, 0.3375, 0.529, 0.3374, 0.5311, 0.3179, 0.4963, 0.3042, 0.5311, 0.3179, 0.565, 0.3372, 0.5548, 0.3203, 0.4963, 0.3042, 0.5311, 0.3179, 0.5548, 0.3203, 0.5016, 0.2777, 0.5538, 0.1995, 0.564, 0.1831, 0.5085, 0.1935, 0.4948, 0.2284, 0.5538, 0.1995, 0.5085, 0.1935, 0.4853, 0.204, 0.5085, 0.1935, 0.564, 0.1831, 0.5091, 0.1787, 0.4853, 0.204, 0.5085, 0.1935, 0.5091, 0.1787, 0.4844, 0.1762, 0.5091, 0.1787, 0.564, 0.1831, 0.5102, 0.1638, 0.4844, 0.1762, 0.5091, 0.1787, 0.5102, 0.1638, 0.4884, 0.1488, 0.5102, 0.1638, 0.564, 0.1831, 0.5559, 0.1633, 0.4884, 0.1488, 0.5102, 0.1638, 0.5559, 0.1633, 0.5008, 0.1259, 0.5539, 0.3559, 0.565, 0.3372, 0.5301, 0.3569, 0.4985, 0.3973, 0.5539, 0.3559, 0.5301, 0.3569, 0.4944, 0.3708, 0.5301, 0.3569, 0.565, 0.3372, 0.529, 0.3374, 0.4944, 0.3708, 0.5301, 0.3569, 0.529, 0.3374, 0.4953, 0.3375, 0.9664, 0.04755, 0.9613, 0.04771, 0.9578, 0.08202, 0.9644, 0.08182, 0.9644, 0.08182, 0.9578, 0.08202, 0.9595, 0.1205, 0.9668, 0.1203, 0.9668, 0.1203, 0.9595, 0.1205, 0.9655, 0.1531, 0.9822, 0.153, 0.9822, 0.153, 0.9655, 0.1531, 0.9661, 0.1902, 0.9841, 0.1969, 0.9841, 0.1969, 0.9661, 0.1902, 0.9553, 0.254, 0.9899, 0.2462, 0.9841, 0.1969, 0.9661, 0.1902, 0.9655, 0.1531, 0.9822, 0.153, 0.9822, 0.153, 0.9655, 0.1531, 0.9595, 0.1205, 0.9668, 0.1203, 0.9668, 0.1203, 0.9595, 0.1205, 0.9578, 0.08202, 0.9644, 0.08182, 0.9644, 0.08182, 0.9578, 0.08202, 0.9613, 0.04771, 0.9664, 0.04755, 0.9664, 0.04755, 0.9613, 0.04771, 0.9654, 0.02871, 0.97, 0.02856, 0.97, 0.02856, 0.9654, 0.02871, 0.9702, 0.005968, 0.9736, 0.005857, 0.9736, 0.005857, 0.9702, 0.005968, 0.9702, 0.005968, 0.9736, 0.005857, 0.9736, 0.005857, 0.9702, 0.005968, 0.9654, 0.02871, 0.97, 0.02856, 0.9613, 0.04771, 0.9664, 0.04755, 0.97, 0.02856, 0.9654, 0.02871, 0.965, 0.301, 1.004, 0.3345, 0.9721, 0.3408, 0.8665, 0.2306, 0.8826, 0.233, 0.8804, 0.2459, 0.9297, 0.04103, 0.9194, 0.06243, 0.9464, 0.05192, 0.9464, 0.05192, 0.9194, 0.06243, 0.9254, 0.08851, 0.9343, 0.08731, 0.9464, 0.05192, 0.9254, 0.08851, 0.9303, 0.121, 0.9382, 0.1199, 0.9343, 0.08731, 0.9303, 0.121, 0.9052, 0.1687, 0.9327, 0.1653, 0.9382, 0.1199, 0.9052, 0.1687, 0.938, 0.2341, 0.9521, 0.2306, 0.9327, 0.1653, 0.938, 0.2341, 0.9052, 0.1687, 0.9327, 0.1653, 0.9521, 0.2306, 0.9052, 0.1687, 0.9303, 0.121, 0.9382, 0.1199, 0.9327, 0.1653, 0.9303, 0.121, 0.9254, 0.08851, 0.9343, 0.08731, 0.9382, 0.1199, 0.9254, 0.08851, 0.9194, 0.06243, 0.9464, 0.05192, 0.9343, 0.08731, 0.9194, 0.06243, 0.9297, 0.04103, 0.9464, 0.05192, 0.9464, 0.05192, 0.9297, 0.04103, 0.9507, 0.00909, 0.9507, 0.00909, 0.9464, 0.05192, 0.9464, 0.05192, 0.9507, 0.00909, 0.9507, 0.00909, 0.9297, 0.04103, 0.8956, 0.06214, 0.8994, 0.08095, 0.8334, 0.08237, 0.8388, 0.06336, 0.9721, 0.3408, 0.9355, 0.3513, 0.9355, 0.2829, 0.965, 0.301, 0.9355, 0.3513, 0.9008, 0.3671, 0.9008, 0.2688, 0.9355, 0.2829, 0.9008, 0.3671, 0.811, 0.3849, 0.811, 0.2418, 0.9008, 0.2688, 0.811, 0.3849, 0.732, 0.404, 0.732, 0.2273, 0.811, 0.2418, 0.732, 0.404, 0.666, 0.4263, 0.666, 0.2259, 0.732, 0.2273, 0.8588, 0.219, 0.8864, 0.2185, 0.8826, 0.233, 0.8665, 0.2306, 0.8864, 0.2185, 0.8588, 0.219, 0.8528, 0.2054, 0.8923, 0.2046, 0.8923, 0.2046, 0.8528, 0.2054, 0.8411, 0.1696, 0.8987, 0.1684, 0.8987, 0.1684, 0.8411, 0.1696, 0.8346, 0.138, 0.9057, 0.1365, 0.8346, 0.138, 0.8334, 0.1101, 0.9094, 0.1084, 0.9057, 0.1365, 0.666, 0.4263, 0.5892, 0.4203, 0.5892, 0.2435, 0.666, 0.2259, 0.478, 0.1063, 0.4893, 0.0395, 0.5613, 0.03397, 0.5471, 0.1079, 0.5471, 0.1079, 0.5613, 0.03397, 0.6016, 0.01929, 0.5809, 0.1277, 0.5809, 0.1277, 0.6016, 0.01929, 0.6421, 0.00541, 0.6143, 0.151, 0.6143, 0.151, 0.6421, 0.00541, 0.6934, -0.0001974, 0.661, 0.169, 0.661, 0.169, 0.6934, -0.0001974, 0.7627, 0.01147, 0.7277, 0.1942, 0.8884, 0.01396, 0.8839, 0.0331, 0.855, 0.03412, 0.8625, 0.01324, 0.8839, 0.0331, 0.8889, 0.04804, 0.8467, 0.04915, 0.855, 0.03412, 0.8889, 0.04804, 0.8956, 0.06214, 0.8388, 0.06336, 0.8467, 0.04915, 0.7277, 0.1942, 0.7627, 0.01147, 0.8314, 0.03133, 0.7965, 0.2137, 0.8334, 0.08237, 0.8994, 0.08095, 0.9094, 0.1084, 0.8334, 0.1101, 0.9221, 0.4089, 0.9221, 0.4897, 0.8912, 0.4897, 0.8912, 0.4089, 0.8912, 0.4089, 0.8912, 0.4897, 0.8603, 0.4897, 0.8603, 0.4089, 0.8603, 0.4089, 0.8603, 0.4897, 0.8293, 0.4897, 0.8293, 0.4089, 0.8293, 0.4089, 0.8293, 0.4897, 0.7984, 0.4897, 0.7984, 0.4089, 0.7984, 0.4089, 0.7984, 0.4897, 0.7675, 0.4897, 0.7675, 0.4089, 0.7675, 0.4089, 0.7675, 0.4897, 0.7365, 0.4897, 0.7365, 0.4089, 0.984, 0.4089, 0.984, 0.4897, 0.9531, 0.4897, 0.9531, 0.4089, 0.9221, 0.4897, 0.9221, 0.4089, 0.9531, 0.4089, 0.9531, 0.4897, 0.883, 0.561, 0.9138, 0.563, 0.9042, 0.5794, 0.9042, 0.5794, 0.9138, 0.563, 0.9404, 0.5651, 0.9179, 0.598, 0.6821, 0.5549, 0.6845, 0.5122, 0.7126, 0.5023, 0.7171, 0.5512, 0.7171, 0.5512, 0.7126, 0.5023, 0.7421, 0.4994, 0.7412, 0.5499, 0.7412, 0.5499, 0.7421, 0.4994, 0.7712, 0.5035, 0.7654, 0.5519, 0.7654, 0.5519, 0.7712, 0.5035, 0.8109, 0.5175, 0.8052, 0.5577, 0.8356, 0.8309, 0.7588, 0.8454, 0.7633, 0.7947, 0.8027, 0.7818, 0.9257, 0.81, 0.9028, 0.7872, 0.9366, 0.7927, 0.896, 0.7862, 0.9028, 0.7872, 0.8959, 0.7899, 0.8707, 0.8275, 0.8662, 0.781, 0.896, 0.7862, 0.8959, 0.7899, 0.7806, 0.7644, 0.7712, 0.7159, 0.8263, 0.7052, 0.8065, 0.7529, 0.7533, 0.7715, 0.7456, 0.7197, 0.7712, 0.7159, 0.7806, 0.7644, 0.7251, 0.7727, 0.7207, 0.7262, 0.7456, 0.7197, 0.7533, 0.7715, 0.6968, 0.7702, 0.6741, 0.7283, 0.7207, 0.7262, 0.7251, 0.7727, 0.8932, 0.5339, 0.8817, 0.5247, 0.8548, 0.508, 0.9016, 0.508, 0.883, 0.561, 0.8817, 0.5247, 0.8932, 0.5339, 0.883, 0.561, 0.8576, 0.5648, 0.8817, 0.5247, 0.8817, 0.5247, 0.8576, 0.5648, 0.8208, 0.5683, 0.8548, 0.508, 0.6741, 0.7283, 0.6427, 0.6641, 0.7164, 0.6718, 0.7207, 0.7262, 0.7207, 0.7262, 0.7164, 0.6718, 0.7408, 0.6738, 0.7456, 0.7197, 0.7456, 0.7197, 0.7408, 0.6738, 0.7642, 0.672, 0.7712, 0.7159, 0.7712, 0.7159, 0.7642, 0.672, 0.7901, 0.6684, 0.8263, 0.7052, 0.8662, 0.781, 0.8885, 0.7349, 0.8969, 0.7831, 0.896, 0.7862, 0.8969, 0.7831, 0.9028, 0.7872, 0.896, 0.7862, 0.9252, 0.7647, 0.9028, 0.7872, 0.8969, 0.7831, 0.8885, 0.7349, 0.9426, 0.7499, 0.9252, 0.7647, 0.8969, 0.7831, 0.7642, 0.672, 0.7636, 0.6122, 0.8006, 0.6122, 0.7901, 0.6684, 0.7408, 0.6738, 0.7401, 0.6122, 0.7636, 0.6122, 0.7642, 0.672, 0.7164, 0.6718, 0.7168, 0.6121, 0.7401, 0.6122, 0.7408, 0.6738, 0.6427, 0.6641, 0.655, 0.6135, 0.7168, 0.6121, 0.7164, 0.6718, 0.8576, 0.5648, 0.8788, 0.5798, 0.859, 0.6024, 0.8208, 0.5683, 0.883, 0.561, 0.8788, 0.5798, 0.8576, 0.5648, 0.9366, 0.7927, 0.9028, 0.7872, 0.9252, 0.7647, 0.8713, 0.7278, 0.8356, 0.8309, 0.8027, 0.7818, 0.8257, 0.7301, 0.7636, 0.6122, 0.7654, 0.5519, 0.8052, 0.5577, 0.8006, 0.6122, 0.7401, 0.6122, 0.7412, 0.5499, 0.7654, 0.5519, 0.7636, 0.6122, 0.7168, 0.6121, 0.7171, 0.5512, 0.7412, 0.5499, 0.7401, 0.6122, 0.655, 0.6135, 0.6821, 0.5549, 0.7171, 0.5512, 0.7168, 0.6121, 0.8788, 0.5798, 0.9042, 0.5794, 0.9179, 0.598, 0.859, 0.6024, 0.883, 0.561, 0.9042, 0.5794, 0.8788, 0.5798, 0.8959, 0.7899, 0.9028, 0.7872, 0.9257, 0.81, 0.9138, 0.563, 0.883, 0.561, 0.8932, 0.5339, 0.8959, 0.7899, 0.9257, 0.81, 0.9444, 0.8275, 0.8707, 0.8275, 0.9374, 0.6385, 0.9494, 0.7062, 0.9132, 0.7165, 0.9132, 0.6281, 0.9132, 0.6281, 0.9132, 0.7165, 0.887, 0.7201, 0.887, 0.6245, 0.887, 0.6245, 0.887, 0.7201, 0.8609, 0.7165, 0.8609, 0.6281, 0.8609, 0.6281, 0.8609, 0.7165, 0.8366, 0.7061, 0.8366, 0.6385, 0.9016, 0.508, 0.9404, 0.5651, 0.9138, 0.563, 0.8932, 0.5339, 0.2983, 0.5024, 0.2767, 0.4983, 0.2736, 0.4704, 0.3116, 0.4772, 0.3116, 0.4772, 0.2736, 0.4704, 0.2698, 0.4419, 0.3234, 0.449, 0.2736, 0.4704, 0.2427, 0.4825, 0.2261, 0.4593, 0.2698, 0.4419, 0.2767, 0.4983, 0.26, 0.5052, 0.2427, 0.4825, 0.2736, 0.4704, 0.26, 0.5052, 0.2767, 0.4983, 0.2736, 0.4704, 0.2427, 0.4825, 0.2427, 0.4825, 0.2736, 0.4704, 0.2698, 0.4419, 0.2261, 0.4593, 0.2736, 0.4704, 0.3116, 0.4772, 0.3234, 0.449, 0.2698, 0.4419, 0.2767, 0.4983, 0.2983, 0.5024, 0.3116, 0.4772, 0.2736, 0.4704, 0.2983, 0.5024, 0.4881, 0.5944, 0.5135, 0.5755, 0.3116, 0.4772, 0.3116, 0.4772, 0.5135, 0.5755, 0.5376, 0.5553, 0.3234, 0.449, 0.3234, 0.449, 0.5376, 0.5553, 0.5585, 0.5303, 0.3379, 0.4199, 0.5376, 0.5553, 0.5945, 0.61, 0.6252, 0.6041, 0.5585, 0.5303, 0.5135, 0.5755, 0.5326, 0.6161, 0.5945, 0.61, 0.5376, 0.5553, 0.4881, 0.5944, 0.4972, 0.6188, 0.5326, 0.6161, 0.5135, 0.5755, 0.4972, 0.6188, 0.4881, 0.5944, 0.5135, 0.5755, 0.5326, 0.6161, 0.5326, 0.6161, 0.5135, 0.5755, 0.5376, 0.5553, 0.5945, 0.61, 0.5945, 0.61, 0.5376, 0.5553, 0.5585, 0.5303, 0.6252, 0.6041, 0.3379, 0.4199, 0.5585, 0.5303, 0.5376, 0.5553, 0.3234, 0.449, 0.5135, 0.5755, 0.3116, 0.4772, 0.3234, 0.449, 0.5376, 0.5553, 0.4881, 0.5944, 0.2983, 0.5024, 0.3116, 0.4772, 0.5135, 0.5755])
me_cylinder_009.use_remesh_preserve_volume = False
me_cylinder_009.use_remesh_preserve_attributes = False
me_cylinder_009.use_mirror_vertex_groups = False
me_cylinder_009.update()

# ---- objects
ob_lamp_001 = bpy.data.objects.new('Lamp.001', light_lamp)
ob_frontgbrace = bpy.data.objects.new('FrontGBrace', me_cylinder_009)
ob_lamp = bpy.data.objects.new('Lamp', light_spot)
ob_camera = bpy.data.objects.new('Camera', cam_camera)

# ---- transforms, parenting, visibility, modifiers, constraints
ob_lamp_001.location = (3.754, -11.37, 5.503)
ob_lamp_001.lock_rotations_4d = False
ob_lamp_001.empty_display_type = 'ARROWS'
ob_lamp_001.color = (0.0, 0.0, 0.0, 1.0)
ob_lamp_001.lineart.crease_threshold = 0.0
ob_frontgbrace.location = (-7.188e-08, -1.192e-07, 0.0)
ob_frontgbrace.rotation_euler = (-0.0, 1.571, 0.0)
ob_frontgbrace.scale = (0.3352, 0.3352, 0.0703)
ob_frontgbrace.lock_rotations_4d = False
ob_frontgbrace.empty_display_type = 'ARROWS'
ob_frontgbrace.color = (0.0, 0.0, 0.0, 1.0)
ob_frontgbrace.lineart.crease_threshold = 0.0
_m = ob_frontgbrace.modifiers.new('Mirror', 'MIRROR')
_m.use_axis = (False, True, False)
_m.use_mirror_vertex_groups = False
ob_lamp.location = (4.076, 1.005, 5.904)
ob_lamp.rotation_euler = (0.6503, 0.05522, 1.866)
ob_lamp.lock_rotations_4d = False
ob_lamp.empty_display_type = 'ARROWS'
ob_lamp.color = (0.0, 0.0, 0.0, 0.0)
ob_lamp.lineart.crease_threshold = 0.0
ob_camera.location = (7.481, -7.569, 5.344)
ob_camera.rotation_euler = (1.109, 0.01082, 0.8149)
ob_camera.lock_rotations_4d = False
ob_camera.empty_display_type = 'ARROWS'
ob_camera.color = (0.0, 0.0, 0.0, 0.0)
ob_camera.display_type = 'WIRE'
ob_camera.lineart.crease_threshold = 0.0

# ---- collection membership
col_collection_1.objects.link(ob_lamp_001)
col_collection_1.objects.link(ob_frontgbrace)
col_collection_1.objects.link(ob_lamp)
col_collection_1.objects.link(ob_camera)

# ---- scene / render settings (as saved in the file)
scene.camera = ob_camera
scene.frame_start = 1; scene.frame_end = 250; scene.frame_set(34)
scene.render.engine = 'BLENDER_EEVEE_NEXT'
scene.render.image_settings.file_format = 'JPEG'
scene.render.image_settings.color_mode = 'RGB'
scene.render.image_settings.compression = 90
scene.render.resolution_x = 800
scene.render.resolution_y = 600
scene.render.pixel_aspect_x = 100.0
scene.render.pixel_aspect_y = 100.0
scene.render.fps = 25
scene.render.dither_intensity = 0.0
scene.render.use_compositing = False
scene.render.use_sequencer = False
scene.render.bake_margin = 2
scene.render.bake_bias = 0.0
scene.render.use_stamp_time = False
scene.render.use_stamp_date = False
scene.render.use_stamp_frame = False
scene.render.use_stamp_camera = False
scene.render.use_stamp_scene = False
scene.render.use_stamp_filename = False
scene.render.use_stamp_render_time = False
scene.render.stamp_font_size = 0
scene.cycles.use_denoising = False
scene.cycles.samples = 10
scene.cycles.sampling_pattern = 'TABULATED_SOBOL'
scene.cycles.light_sampling_threshold = 0.0
scene.cycles.use_adaptive_sampling = False
scene.cycles.use_light_tree = False
scene.cycles.blur_glossy = 0.0
scene.cycles.volume_bounces = 1
scene.cycles.pixel_filter_type = 'GAUSSIAN'
scene.cycles.sample_clamp_indirect = 0.0
scene.view_settings.view_transform = 'Raw'
bpy.context.view_layer.update()
